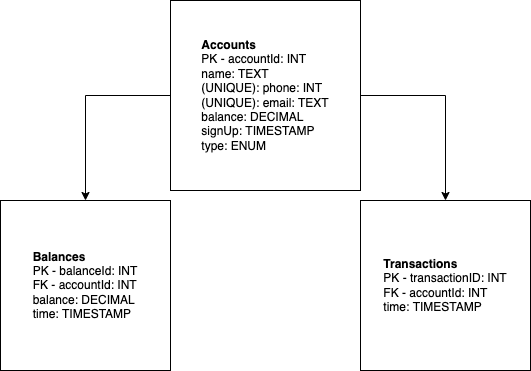

The diagram above was exported from draw.io. Its source (the exported page's mxGraphModel, read from the mxfile embedded in the PNG):
<mxGraphModel dx="1234" dy="826" grid="1" gridSize="10" guides="1" tooltips="1" connect="1" arrows="1" fold="1" page="1" pageScale="1" pageWidth="1100" pageHeight="850" background="none" math="0" shadow="0">
  <root>
    <mxCell id="0" />
    <mxCell id="1" parent="0" />
    <mxCell id="XXjP15SRJ3mWmnMmAOvB-6" style="edgeStyle=orthogonalEdgeStyle;rounded=0;orthogonalLoop=1;jettySize=auto;html=1;exitX=1;exitY=0.5;exitDx=0;exitDy=0;entryX=0.5;entryY=0;entryDx=0;entryDy=0;" parent="1" source="XXjP15SRJ3mWmnMmAOvB-3" target="XXjP15SRJ3mWmnMmAOvB-5" edge="1">
      <mxGeometry relative="1" as="geometry" />
    </mxCell>
    <mxCell id="XXjP15SRJ3mWmnMmAOvB-7" style="edgeStyle=orthogonalEdgeStyle;rounded=0;orthogonalLoop=1;jettySize=auto;html=1;exitX=0;exitY=0.5;exitDx=0;exitDy=0;entryX=0.5;entryY=0;entryDx=0;entryDy=0;" parent="1" source="XXjP15SRJ3mWmnMmAOvB-3" target="XXjP15SRJ3mWmnMmAOvB-4" edge="1">
      <mxGeometry relative="1" as="geometry" />
    </mxCell>
    <mxCell id="XXjP15SRJ3mWmnMmAOvB-3" value="&lt;div style=&quot;text-align: left&quot;&gt;&lt;span&gt;&lt;b&gt;Accounts&lt;/b&gt;&lt;/span&gt;&lt;/div&gt;&lt;div style=&quot;text-align: left&quot;&gt;&lt;span&gt;PK - accountId: INT&lt;/span&gt;&lt;/div&gt;&lt;div style=&quot;text-align: left&quot;&gt;&lt;span&gt;name: TEXT&lt;/span&gt;&lt;/div&gt;&lt;div style=&quot;text-align: left&quot;&gt;&lt;span&gt;(UNIQUE): phone: INT&lt;/span&gt;&lt;/div&gt;&lt;div style=&quot;text-align: left&quot;&gt;&lt;span&gt;(UNIQUE): email: TEXT&lt;/span&gt;&lt;/div&gt;&lt;div style=&quot;text-align: left&quot;&gt;&lt;span&gt;balance: DECIMAL&lt;/span&gt;&lt;/div&gt;&lt;div style=&quot;text-align: left&quot;&gt;&lt;span&gt;signUp: TIMESTAMP&lt;/span&gt;&lt;/div&gt;&lt;div style=&quot;text-align: left&quot;&gt;&lt;span&gt;type: ENUM&lt;/span&gt;&lt;/div&gt;" style="whiteSpace=wrap;html=1;aspect=fixed;align=center;" parent="1" vertex="1">
      <mxGeometry x="430" y="170" width="190" height="190" as="geometry" />
    </mxCell>
    <mxCell id="XXjP15SRJ3mWmnMmAOvB-4" value="&lt;div style=&quot;text-align: left&quot;&gt;&lt;b&gt;Balances&lt;/b&gt;&lt;/div&gt;&lt;div style=&quot;text-align: left&quot;&gt;&lt;span&gt;PK - balanceId: INT&lt;/span&gt;&lt;/div&gt;&lt;div style=&quot;text-align: left&quot;&gt;&lt;span&gt;FK - accountId: INT&lt;/span&gt;&lt;/div&gt;&lt;div style=&quot;text-align: left&quot;&gt;&lt;span&gt;balance: DECIMAL&lt;/span&gt;&lt;/div&gt;&lt;div style=&quot;text-align: left&quot;&gt;time: TIMESTAMP&lt;/div&gt;" style="whiteSpace=wrap;html=1;aspect=fixed;align=center;" parent="1" vertex="1">
      <mxGeometry x="260" y="370" width="170" height="170" as="geometry" />
    </mxCell>
    <mxCell id="XXjP15SRJ3mWmnMmAOvB-5" value="&lt;div style=&quot;text-align: left&quot;&gt;&lt;b&gt;Transactions&lt;/b&gt;&lt;/div&gt;&lt;div style=&quot;text-align: left&quot;&gt;PK - transactionID: INT&lt;/div&gt;&lt;div style=&quot;text-align: left&quot;&gt;&lt;span&gt;FK - accountId: INT&lt;/span&gt;&lt;/div&gt;&lt;div style=&quot;text-align: left&quot;&gt;time: TIMESTAMP&lt;/div&gt;" style="whiteSpace=wrap;html=1;aspect=fixed;align=center;" parent="1" vertex="1">
      <mxGeometry x="620" y="370" width="170" height="170" as="geometry" />
    </mxCell>
  </root>
</mxGraphModel>